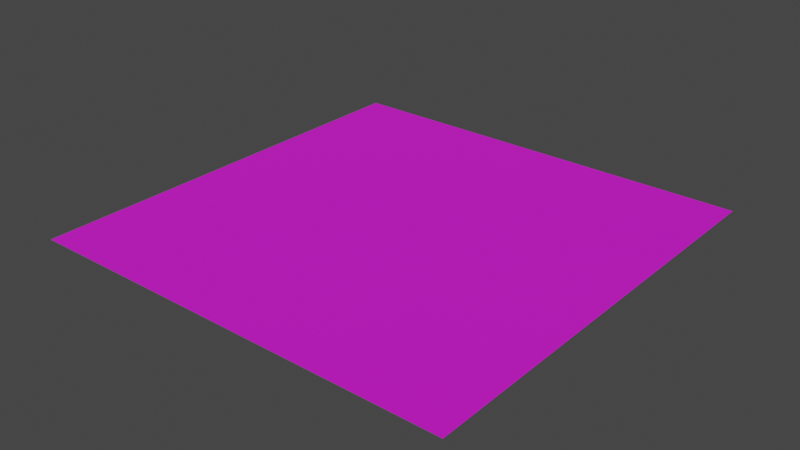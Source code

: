 # Source: grid.blend  (saved by Blender 3.1.7; exported with 4.5.12 LTS)
import bpy
from mathutils import Matrix  # noqa: F401  (used for matrix-valued properties, if any)

bpy.ops.wm.read_factory_settings(use_empty=True)
scene = bpy.context.scene
scene.name = 'Scene'

# ---- collections
col_collection = bpy.data.collections.new('Collection'); scene.collection.children.link(col_collection)

# ---- images (referenced by path relative to the original .blend; pixels are not part of the script)
import os
ASSET_DIR = os.environ.get("B2B_ASSET_DIR", "")  # directory of the original .blend (textures are referenced by path, not embedded)
HERE = os.path.dirname(os.path.abspath(__file__))  # packed textures are extracted next to this script under _unpacked/

def load_image(name, relpath, width, height, colorspace="sRGB"):
    """Load a texture the original file referenced (path relative to the .blend, or extracted next to this script)."""
    p = next((c for c in (os.path.join(HERE, relpath), os.path.join(ASSET_DIR, relpath)) if relpath and os.path.exists(c)), "")
    if p:
        img = bpy.data.images.load(p, check_existing=True)
        img.name = name
    else:  # same state as the original file: an image datablock whose file is absent (Cycles renders it pink)
        img = bpy.data.images.new(name, width, height)
        img.source = "FILE"
        img.filepath = "//" + (relpath or name)
    img.colorspace_settings.name = colorspace
    return img
img_file2 = load_image('file2', 'Grid.png', 1024, 1024, 'sRGB')

# ---- materials (node trees are filled in below, after node groups)
mat_lambert1 = bpy.data.materials.new('lambert1')
mat_lambert1.use_transparent_shadow = False
mat_lambert1.diffuse_color = (1.0, 1.0, 1.0, 1.0)
mat_lambert1.roughness = 0.747
mat_lambert1.specular_intensity = 1.0
mat_lambert1.metallic = 0.3

# ---- material node trees
mat_lambert1.use_nodes = True; mat_lambert1.node_tree.nodes.clear()
_N = mat_lambert1.node_tree.nodes; _L = mat_lambert1.node_tree.links
n0 = _N.new('ShaderNodeBsdfPrincipled'); n0.name = 'Principled BSDF'; n0.location = (10, 300)
n0.distribution = 'GGX'
n0.subsurface_method = 'RANDOM_WALK_SKIN'
n0.inputs[1].default_value = 0.3
n0.inputs[2].default_value = 0.747
n0.inputs[3].default_value = 1.45
n0.inputs[13].default_value = 1.0
n0.inputs[27].default_value = (0.0, 0.0, 0.0, 1.0)
n0.inputs[28].default_value = 1.0
n1 = _N.new('ShaderNodeOutputMaterial'); n1.name = 'Material Output'; n1.location = (300, 300)
n2 = _N.new('ShaderNodeNormalMap'); n2.name = 'Normal Map'; n2.location = (-300, -300)
n2.label = 'Normal/Map'
n3 = _N.new('ShaderNodeTexImage'); n3.name = 'Image Texture'; n3.location = (-300, 600)
n3.image = img_file2
n4 = _N.new('ShaderNodeTexCoord'); n4.name = 'Texture Coordinate'; n4.location = (-1500, 300)
n4.label = 'Texture Coords'
n5 = _N.new('ShaderNodeMapping'); n5.name = 'Mapping'; n5.location = (-600, 600)
n5.vector_type = 'TEXTURE'
n5.inputs[3].default_value = (0.1, 0.1, 1.0)
_L.new(n0.outputs[0], n1.inputs[0])
_L.new(n2.outputs[0], n0.inputs[5])
_L.new(n3.outputs[0], n0.inputs[0])
_L.new(n5.outputs[0], n3.inputs[0])
_L.new(n4.outputs[2], n5.inputs[0])
n1.is_active_output = True

# ---- world
world_world = bpy.data.worlds.new('World'); scene.world = world_world
world_world.use_nodes = True; world_world.node_tree.nodes.clear()
_N = world_world.node_tree.nodes; _L = world_world.node_tree.links
n0 = _N.new('ShaderNodeOutputWorld'); n0.name = 'World Output'; n0.location = (300, 300)
n1 = _N.new('ShaderNodeBackground'); n1.name = 'Background'; n1.location = (10, 300)
n1.inputs[0].default_value = (0.05088, 0.05088, 0.05088, 1.0)
_L.new(n1.outputs[0], n0.inputs[0])
n0.is_active_output = True
world_world.color = (0.05088, 0.05088, 0.05088)
world_world.use_sun_shadow = False
world_world.sun_shadow_jitter_overblur = 0.0

# ---- meshes
me_mesh = bpy.data.meshes.new('Mesh')
me_mesh.from_pydata([(-50.0, -1.11e-14, 50.0), (-40.0, -1.11e-14, 50.0), (-30.0, -1.11e-14, 50.0), (-20.0, -1.11e-14, 50.0), (-10.0, -1.11e-14, 50.0), (0.0, -1.11e-14, 50.0), (10.0, -1.11e-14, 50.0), (20.0, -1.11e-14, 50.0), (30.0, -1.11e-14, 50.0), (40.0, -1.11e-14, 50.0), (50.0, -1.11e-14, 50.0), (-50.0, -8.882e-15, 40.0), (-40.0, -8.882e-15, 40.0), (-30.0, -8.882e-15, 40.0), (-20.0, -8.882e-15, 40.0), (-10.0, -8.882e-15, 40.0), (0.0, -8.882e-15, 40.0), (10.0, -8.882e-15, 40.0), (20.0, -8.882e-15, 40.0), (30.0, -8.882e-15, 40.0), (40.0, -8.882e-15, 40.0), (50.0, -8.882e-15, 40.0), (-50.0, -6.661e-15, 30.0), (-40.0, -6.661e-15, 30.0), (-30.0, -6.661e-15, 30.0), (-20.0, -6.661e-15, 30.0), (-10.0, -6.661e-15, 30.0), (0.0, -6.661e-15, 30.0), (10.0, -6.661e-15, 30.0), (20.0, -6.661e-15, 30.0), (30.0, -6.661e-15, 30.0), (40.0, -6.661e-15, 30.0), (50.0, -6.661e-15, 30.0), (-50.0, -4.441e-15, 20.0), (-40.0, -4.441e-15, 20.0), (-30.0, -4.441e-15, 20.0), (-20.0, -4.441e-15, 20.0), (-10.0, -4.441e-15, 20.0), (0.0, -4.441e-15, 20.0), (10.0, -4.441e-15, 20.0), (20.0, -4.441e-15, 20.0), (30.0, -4.441e-15, 20.0), (40.0, -4.441e-15, 20.0), (50.0, -4.441e-15, 20.0), (-50.0, -2.22e-15, 10.0), (-40.0, -2.22e-15, 10.0), (-30.0, -2.22e-15, 10.0), (-20.0, -2.22e-15, 10.0), (-10.0, -2.22e-15, 10.0), (0.0, -2.22e-15, 10.0), (10.0, -2.22e-15, 10.0), (20.0, -2.22e-15, 10.0), (30.0, -2.22e-15, 10.0), (40.0, -2.22e-15, 10.0), (50.0, -2.22e-15, 10.0), (-50.0, 0.0, 0.0), (-40.0, 0.0, 0.0), (-30.0, 0.0, 0.0), (-20.0, 0.0, 0.0), (-10.0, 0.0, 0.0), (0.0, 0.0, 0.0), (10.0, 0.0, 0.0), (20.0, 0.0, 0.0), (30.0, 0.0, 0.0), (40.0, 0.0, 0.0), (50.0, 0.0, 0.0), (-50.0, 2.22e-15, -10.0), (-40.0, 2.22e-15, -10.0), (-30.0, 2.22e-15, -10.0), (-20.0, 2.22e-15, -10.0), (-10.0, 2.22e-15, -10.0), (0.0, 2.22e-15, -10.0), (10.0, 2.22e-15, -10.0), (20.0, 2.22e-15, -10.0), (30.0, 2.22e-15, -10.0), (40.0, 2.22e-15, -10.0), (50.0, 2.22e-15, -10.0), (-50.0, 4.441e-15, -20.0), (-40.0, 4.441e-15, -20.0), (-30.0, 4.441e-15, -20.0), (-20.0, 4.441e-15, -20.0), (-10.0, 4.441e-15, -20.0), (0.0, 4.441e-15, -20.0), (10.0, 4.441e-15, -20.0), (20.0, 4.441e-15, -20.0), (30.0, 4.441e-15, -20.0), (40.0, 4.441e-15, -20.0), (50.0, 4.441e-15, -20.0), (-50.0, 6.661e-15, -30.0), (-40.0, 6.661e-15, -30.0), (-30.0, 6.661e-15, -30.0), (-20.0, 6.661e-15, -30.0), (-10.0, 6.661e-15, -30.0), (0.0, 6.661e-15, -30.0), (10.0, 6.661e-15, -30.0), (20.0, 6.661e-15, -30.0), (30.0, 6.661e-15, -30.0), (40.0, 6.661e-15, -30.0), (50.0, 6.661e-15, -30.0), (-50.0, 8.882e-15, -40.0), (-40.0, 8.882e-15, -40.0), (-30.0, 8.882e-15, -40.0), (-20.0, 8.882e-15, -40.0), (-10.0, 8.882e-15, -40.0), (0.0, 8.882e-15, -40.0), (10.0, 8.882e-15, -40.0), (20.0, 8.882e-15, -40.0), (30.0, 8.882e-15, -40.0), (40.0, 8.882e-15, -40.0), (50.0, 8.882e-15, -40.0), (-50.0, 1.11e-14, -50.0), (-40.0, 1.11e-14, -50.0), (-30.0, 1.11e-14, -50.0), (-20.0, 1.11e-14, -50.0), (-10.0, 1.11e-14, -50.0), (0.0, 1.11e-14, -50.0), (10.0, 1.11e-14, -50.0), (20.0, 1.11e-14, -50.0), (30.0, 1.11e-14, -50.0), (40.0, 1.11e-14, -50.0), (50.0, 1.11e-14, -50.0)], [], [(0, 1, 12, 11), (1, 2, 13, 12), (2, 3, 14, 13), (3, 4, 15, 14), (4, 5, 16, 15), (5, 6, 17, 16), (6, 7, 18, 17), (7, 8, 19, 18), (8, 9, 20, 19), (9, 10, 21, 20), (11, 12, 23, 22), (12, 13, 24, 23), (13, 14, 25, 24), (14, 15, 26, 25), (15, 16, 27, 26), (16, 17, 28, 27), (17, 18, 29, 28), (18, 19, 30, 29), (19, 20, 31, 30), (20, 21, 32, 31), (22, 23, 34, 33), (23, 24, 35, 34), (24, 25, 36, 35), (25, 26, 37, 36), (26, 27, 38, 37), (27, 28, 39, 38), (28, 29, 40, 39), (29, 30, 41, 40), (30, 31, 42, 41), (31, 32, 43, 42), (33, 34, 45, 44), (34, 35, 46, 45), (35, 36, 47, 46), (36, 37, 48, 47), (37, 38, 49, 48), (38, 39, 50, 49), (39, 40, 51, 50), (40, 41, 52, 51), (41, 42, 53, 52), (42, 43, 54, 53), (44, 45, 56, 55), (45, 46, 57, 56), (46, 47, 58, 57), (47, 48, 59, 58), (48, 49, 60, 59), (49, 50, 61, 60), (50, 51, 62, 61), (51, 52, 63, 62), (52, 53, 64, 63), (53, 54, 65, 64), (55, 56, 67, 66), (56, 57, 68, 67), (57, 58, 69, 68), (58, 59, 70, 69), (59, 60, 71, 70), (60, 61, 72, 71), (61, 62, 73, 72), (62, 63, 74, 73), (63, 64, 75, 74), (64, 65, 76, 75), (66, 67, 78, 77), (67, 68, 79, 78), (68, 69, 80, 79), (69, 70, 81, 80), (70, 71, 82, 81), (71, 72, 83, 82), (72, 73, 84, 83), (73, 74, 85, 84), (74, 75, 86, 85), (75, 76, 87, 86), (77, 78, 89, 88), (78, 79, 90, 89), (79, 80, 91, 90), (80, 81, 92, 91), (81, 82, 93, 92), (82, 83, 94, 93), (83, 84, 95, 94), (84, 85, 96, 95), (85, 86, 97, 96), (86, 87, 98, 97), (88, 89, 100, 99), (89, 90, 101, 100), (90, 91, 102, 101), (91, 92, 103, 102), (92, 93, 104, 103), (93, 94, 105, 104), (94, 95, 106, 105), (95, 96, 107, 106), (96, 97, 108, 107), (97, 98, 109, 108), (99, 100, 111, 110), (100, 101, 112, 111), (101, 102, 113, 112), (102, 103, 114, 113), (103, 104, 115, 114), (104, 105, 116, 115), (105, 106, 117, 116), (106, 107, 118, 117), (107, 108, 119, 118), (108, 109, 120, 119)])
me_mesh.polygons.foreach_set('use_smooth', [True] * 100)
_uv = me_mesh.uv_layers.new(name='map1')
_uv.uv.foreach_set('vector', [1.0, -2.98e-08, 1.0, 0.1, 0.9, 0.1, 0.9, -2.98e-08, 1.0, 0.1, 1.0, 0.2, 0.9, 0.2, 0.9, 0.1, 1.0, 0.2, 1.0, 0.3, 0.9, 0.3, 0.9, 0.2, 1.0, 0.3, 1.0, 0.4, 0.9, 0.4, 0.9, 0.3, 1.0, 0.4, 1.0, 0.5, 0.9, 0.5, 0.9, 0.4, 1.0, 0.5, 1.0, 0.6, 0.9, 0.6, 0.9, 0.5, 1.0, 0.6, 1.0, 0.7, 0.9, 0.7, 0.9, 0.6, 1.0, 0.7, 1.0, 0.8, 0.9, 0.8, 0.9, 0.7, 1.0, 0.8, 1.0, 0.9, 0.9, 0.9, 0.9, 0.8, 1.0, 0.9, 1.0, 1.0, 0.9, 1.0, 0.9, 0.9, 0.9, -2.98e-08, 0.9, 0.1, 0.8, 0.1, 0.8, -5.96e-08, 0.9, 0.1, 0.9, 0.2, 0.8, 0.2, 0.8, 0.1, 0.9, 0.2, 0.9, 0.3, 0.8, 0.3, 0.8, 0.2, 0.9, 0.3, 0.9, 0.4, 0.8, 0.4, 0.8, 0.3, 0.9, 0.4, 0.9, 0.5, 0.8, 0.5, 0.8, 0.4, 0.9, 0.5, 0.9, 0.6, 0.8, 0.6, 0.8, 0.5, 0.9, 0.6, 0.9, 0.7, 0.8, 0.7, 0.8, 0.6, 0.9, 0.7, 0.9, 0.8, 0.8, 0.8, 0.8, 0.7, 0.9, 0.8, 0.9, 0.9, 0.8, 0.9, 0.8, 0.8, 0.9, 0.9, 0.9, 1.0, 0.8, 1.0, 0.8, 0.9, 0.8, -5.96e-08, 0.8, 0.1, 0.7, 0.1, 0.7, -5.96e-08, 0.8, 0.1, 0.8, 0.2, 0.7, 0.2, 0.7, 0.1, 0.8, 0.2, 0.8, 0.3, 0.7, 0.3, 0.7, 0.2, 0.8, 0.3, 0.8, 0.4, 0.7, 0.4, 0.7, 0.3, 0.8, 0.4, 0.8, 0.5, 0.7, 0.5, 0.7, 0.4, 0.8, 0.5, 0.8, 0.6, 0.7, 0.6, 0.7, 0.5, 0.8, 0.6, 0.8, 0.7, 0.7, 0.7, 0.7, 0.6, 0.8, 0.7, 0.8, 0.8, 0.7, 0.8, 0.7, 0.7, 0.8, 0.8, 0.8, 0.9, 0.7, 0.9, 0.7, 0.8, 0.8, 0.9, 0.8, 1.0, 0.7, 1.0, 0.7, 0.9, 0.7, -5.96e-08, 0.7, 0.1, 0.6, 0.1, 0.6, -5.96e-08, 0.7, 0.1, 0.7, 0.2, 0.6, 0.2, 0.6, 0.1, 0.7, 0.2, 0.7, 0.3, 0.6, 0.3, 0.6, 0.2, 0.7, 0.3, 0.7, 0.4, 0.6, 0.4, 0.6, 0.3, 0.7, 0.4, 0.7, 0.5, 0.6, 0.5, 0.6, 0.4, 0.7, 0.5, 0.7, 0.6, 0.6, 0.6, 0.6, 0.5, 0.7, 0.6, 0.7, 0.7, 0.6, 0.7, 0.6, 0.6, 0.7, 0.7, 0.7, 0.8, 0.6, 0.8, 0.6, 0.7, 0.7, 0.8, 0.7, 0.9, 0.6, 0.9, 0.6, 0.8, 0.7, 0.9, 0.7, 1.0, 0.6, 1.0, 0.6, 0.9, 0.6, -5.96e-08, 0.6, 0.1, 0.5, 0.1, 0.5, -5.96e-08, 0.6, 0.1, 0.6, 0.2, 0.5, 0.2, 0.5, 0.1, 0.6, 0.2, 0.6, 0.3, 0.5, 0.3, 0.5, 0.2, 0.6, 0.3, 0.6, 0.4, 0.5, 0.4, 0.5, 0.3, 0.6, 0.4, 0.6, 0.5, 0.5, 0.5, 0.5, 0.4, 0.6, 0.5, 0.6, 0.6, 0.5, 0.6, 0.5, 0.5, 0.6, 0.6, 0.6, 0.7, 0.5, 0.7, 0.5, 0.6, 0.6, 0.7, 0.6, 0.8, 0.5, 0.8, 0.5, 0.7, 0.6, 0.8, 0.6, 0.9, 0.5, 0.9, 0.5, 0.8, 0.6, 0.9, 0.6, 1.0, 0.5, 1.0, 0.5, 0.9, 0.5, -5.96e-08, 0.5, 0.1, 0.4, 0.1, 0.4, -5.96e-08, 0.5, 0.1, 0.5, 0.2, 0.4, 0.2, 0.4, 0.1, 0.5, 0.2, 0.5, 0.3, 0.4, 0.3, 0.4, 0.2, 0.5, 0.3, 0.5, 0.4, 0.4, 0.4, 0.4, 0.3, 0.5, 0.4, 0.5, 0.5, 0.4, 0.5, 0.4, 0.4, 0.5, 0.5, 0.5, 0.6, 0.4, 0.6, 0.4, 0.5, 0.5, 0.6, 0.5, 0.7, 0.4, 0.7, 0.4, 0.6, 0.5, 0.7, 0.5, 0.8, 0.4, 0.8, 0.4, 0.7, 0.5, 0.8, 0.5, 0.9, 0.4, 0.9, 0.4, 0.8, 0.5, 0.9, 0.5, 1.0, 0.4, 1.0, 0.4, 0.9, 0.4, -5.96e-08, 0.4, 0.1, 0.3, 0.1, 0.3, -5.96e-08, 0.4, 0.1, 0.4, 0.2, 0.3, 0.2, 0.3, 0.1, 0.4, 0.2, 0.4, 0.3, 0.3, 0.3, 0.3, 0.2, 0.4, 0.3, 0.4, 0.4, 0.3, 0.4, 0.3, 0.3, 0.4, 0.4, 0.4, 0.5, 0.3, 0.5, 0.3, 0.4, 0.4, 0.5, 0.4, 0.6, 0.3, 0.6, 0.3, 0.5, 0.4, 0.6, 0.4, 0.7, 0.3, 0.7, 0.3, 0.6, 0.4, 0.7, 0.4, 0.8, 0.3, 0.8, 0.3, 0.7, 0.4, 0.8, 0.4, 0.9, 0.3, 0.9, 0.3, 0.8, 0.4, 0.9, 0.4, 1.0, 0.3, 1.0, 0.3, 0.9, 0.3, -5.96e-08, 0.3, 0.1, 0.2, 0.1, 0.2, -5.96e-08, 0.3, 0.1, 0.3, 0.2, 0.2, 0.2, 0.2, 0.1, 0.3, 0.2, 0.3, 0.3, 0.2, 0.3, 0.2, 0.2, 0.3, 0.3, 0.3, 0.4, 0.2, 0.4, 0.2, 0.3, 0.3, 0.4, 0.3, 0.5, 0.2, 0.5, 0.2, 0.4, 0.3, 0.5, 0.3, 0.6, 0.2, 0.6, 0.2, 0.5, 0.3, 0.6, 0.3, 0.7, 0.2, 0.7, 0.2, 0.6, 0.3, 0.7, 0.3, 0.8, 0.2, 0.8, 0.2, 0.7, 0.3, 0.8, 0.3, 0.9, 0.2, 0.9, 0.2, 0.8, 0.3, 0.9, 0.3, 1.0, 0.2, 1.0, 0.2, 0.9, 0.2, -5.96e-08, 0.2, 0.1, 0.1, 0.1, 0.1, -5.96e-08, 0.2, 0.1, 0.2, 0.2, 0.1, 0.2, 0.1, 0.1, 0.2, 0.2, 0.2, 0.3, 0.1, 0.3, 0.1, 0.2, 0.2, 0.3, 0.2, 0.4, 0.1, 0.4, 0.1, 0.3, 0.2, 0.4, 0.2, 0.5, 0.1, 0.5, 0.1, 0.4, 0.2, 0.5, 0.2, 0.6, 0.1, 0.6, 0.1, 0.5, 0.2, 0.6, 0.2, 0.7, 0.1, 0.7, 0.1, 0.6, 0.2, 0.7, 0.2, 0.8, 0.1, 0.8, 0.1, 0.7, 0.2, 0.8, 0.2, 0.9, 0.1, 0.9, 0.1, 0.8, 0.2, 0.9, 0.2, 1.0, 0.1, 1.0, 0.1, 0.9, 0.1, -5.96e-08, 0.1, 0.1, -2.98e-08, 0.1, -2.98e-08, -5.96e-08, 0.1, 0.1, 0.1, 0.2, -5.96e-08, 0.2, -2.98e-08, 0.1, 0.1, 0.2, 0.1, 0.3, -5.96e-08, 0.3, -5.96e-08, 0.2, 0.1, 0.3, 0.1, 0.4, -5.96e-08, 0.4, -5.96e-08, 0.3, 0.1, 0.4, 0.1, 0.5, -5.96e-08, 0.5, -5.96e-08, 0.4, 0.1, 0.5, 0.1, 0.6, -5.96e-08, 0.6, -5.96e-08, 0.5, 0.1, 0.6, 0.1, 0.7, -5.96e-08, 0.7, -5.96e-08, 0.6, 0.1, 0.7, 0.1, 0.8, -5.96e-08, 0.8, -5.96e-08, 0.7, 0.1, 0.8, 0.1, 0.9, -5.96e-08, 0.9, -5.96e-08, 0.8, 0.1, 0.9, 0.1, 1.0, -5.96e-08, 1.0, -5.96e-08, 0.9])
me_mesh.materials.append(mat_lambert1)
me_mesh.use_remesh_fix_poles = True
me_mesh.use_remesh_preserve_attributes = False
me_mesh.update()
me_mesh.normals_split_custom_set([tuple(v) for v in zip(*[iter([0.0, 1.0, 2.22e-16, 0.0, 1.0, 2.22e-16, 0.0, 1.0, 2.22e-16, 0.0, 1.0, 2.22e-16, 0.0, 1.0, 2.22e-16, 0.0, 1.0, 2.22e-16, 0.0, 1.0, 2.22e-16, 0.0, 1.0, 2.22e-16, 0.0, 1.0, 2.22e-16, 0.0, 1.0, 2.22e-16, 0.0, 1.0, 2.22e-16, 0.0, 1.0, 2.22e-16, 0.0, 1.0, 2.22e-16, 0.0, 1.0, 2.22e-16, 0.0, 1.0, 2.22e-16, 0.0, 1.0, 2.22e-16, 0.0, 1.0, 2.22e-16, 0.0, 1.0, 2.22e-16, 0.0, 1.0, 2.22e-16, 0.0, 1.0, 2.22e-16, 0.0, 1.0, 2.22e-16, 0.0, 1.0, 2.22e-16, 0.0, 1.0, 2.22e-16, 0.0, 1.0, 2.22e-16, 0.0, 1.0, 2.22e-16, 0.0, 1.0, 2.22e-16, 0.0, 1.0, 2.22e-16, 0.0, 1.0, 2.22e-16, 0.0, 1.0, 2.22e-16, 0.0, 1.0, 2.22e-16, 0.0, 1.0, 2.22e-16, 0.0, 1.0, 2.22e-16, 0.0, 1.0, 2.22e-16, 0.0, 1.0, 2.22e-16, 0.0, 1.0, 2.22e-16, 0.0, 1.0, 2.22e-16, 0.0, 1.0, 2.22e-16, 0.0, 1.0, 2.22e-16, 0.0, 1.0, 2.22e-16, 0.0, 1.0, 2.22e-16, 0.0, 1.0, 2.22e-16, 0.0, 1.0, 2.22e-16, 0.0, 1.0, 2.22e-16, 0.0, 1.0, 2.22e-16, 0.0, 1.0, 2.22e-16, 0.0, 1.0, 2.22e-16, 0.0, 1.0, 2.22e-16, 0.0, 1.0, 2.22e-16, 0.0, 1.0, 2.22e-16, 0.0, 1.0, 2.22e-16, 0.0, 1.0, 2.22e-16, 0.0, 1.0, 2.22e-16, 0.0, 1.0, 2.22e-16, 0.0, 1.0, 2.22e-16, 0.0, 1.0, 2.22e-16, 0.0, 1.0, 2.22e-16, 0.0, 1.0, 2.22e-16, 0.0, 1.0, 2.22e-16, 0.0, 1.0, 2.22e-16, 0.0, 1.0, 2.22e-16, 0.0, 1.0, 2.22e-16, 0.0, 1.0, 2.22e-16, 0.0, 1.0, 2.22e-16, 0.0, 1.0, 2.22e-16, 0.0, 1.0, 2.22e-16, 0.0, 1.0, 2.22e-16, 0.0, 1.0, 2.22e-16, 0.0, 1.0, 2.22e-16, 0.0, 1.0, 2.22e-16, 0.0, 1.0, 2.22e-16, 0.0, 1.0, 2.22e-16, 0.0, 1.0, 2.22e-16, 0.0, 1.0, 2.22e-16, 0.0, 1.0, 2.22e-16, 0.0, 1.0, 2.22e-16, 0.0, 1.0, 2.22e-16, 0.0, 1.0, 2.22e-16, 0.0, 1.0, 2.22e-16, 0.0, 1.0, 2.22e-16, 0.0, 1.0, 2.22e-16, 0.0, 1.0, 2.22e-16, 0.0, 1.0, 2.22e-16, 0.0, 1.0, 2.22e-16, 0.0, 1.0, 2.22e-16, 0.0, 1.0, 2.22e-16, 0.0, 1.0, 2.22e-16, 0.0, 1.0, 2.22e-16, 0.0, 1.0, 2.22e-16, 0.0, 1.0, 2.22e-16, 0.0, 1.0, 2.22e-16, 0.0, 1.0, 2.22e-16, 0.0, 1.0, 2.22e-16, 0.0, 1.0, 2.22e-16, 0.0, 1.0, 2.22e-16, 0.0, 1.0, 2.22e-16, 0.0, 1.0, 2.22e-16, 0.0, 1.0, 2.22e-16, 0.0, 1.0, 2.22e-16, 0.0, 1.0, 2.22e-16, 0.0, 1.0, 2.22e-16, 0.0, 1.0, 2.22e-16, 0.0, 1.0, 2.22e-16, 0.0, 1.0, 2.22e-16, 0.0, 1.0, 2.22e-16, 0.0, 1.0, 2.22e-16, 0.0, 1.0, 2.22e-16, 0.0, 1.0, 2.22e-16, 0.0, 1.0, 2.22e-16, 0.0, 1.0, 2.22e-16, 0.0, 1.0, 2.22e-16, 0.0, 1.0, 2.22e-16, 0.0, 1.0, 2.22e-16, 0.0, 1.0, 2.22e-16, 0.0, 1.0, 2.22e-16, 0.0, 1.0, 2.22e-16, 0.0, 1.0, 2.22e-16, 0.0, 1.0, 2.22e-16, 0.0, 1.0, 2.22e-16, 0.0, 1.0, 2.22e-16, 0.0, 1.0, 2.22e-16, 0.0, 1.0, 2.22e-16, 0.0, 1.0, 2.22e-16, 0.0, 1.0, 2.22e-16, 0.0, 1.0, 2.22e-16, 0.0, 1.0, 2.22e-16, 0.0, 1.0, 2.22e-16, 0.0, 1.0, 2.22e-16, 0.0, 1.0, 2.22e-16, 0.0, 1.0, 2.22e-16, 0.0, 1.0, 2.22e-16, 0.0, 1.0, 2.22e-16, 0.0, 1.0, 2.22e-16, 0.0, 1.0, 2.22e-16, 0.0, 1.0, 2.22e-16, 0.0, 1.0, 2.22e-16, 0.0, 1.0, 2.22e-16, 0.0, 1.0, 2.22e-16, 0.0, 1.0, 2.22e-16, 0.0, 1.0, 2.22e-16, 0.0, 1.0, 2.22e-16, 0.0, 1.0, 2.22e-16, 0.0, 1.0, 2.22e-16, 0.0, 1.0, 2.22e-16, 0.0, 1.0, 2.22e-16, 0.0, 1.0, 2.22e-16, 0.0, 1.0, 2.22e-16, 0.0, 1.0, 2.22e-16, 0.0, 1.0, 2.22e-16, 0.0, 1.0, 2.22e-16, 0.0, 1.0, 2.22e-16, 0.0, 1.0, 2.22e-16, 0.0, 1.0, 2.22e-16, 0.0, 1.0, 2.22e-16, 0.0, 1.0, 2.22e-16, 0.0, 1.0, 2.22e-16, 0.0, 1.0, 2.22e-16, 0.0, 1.0, 2.22e-16, 0.0, 1.0, 2.22e-16, 0.0, 1.0, 2.22e-16, 0.0, 1.0, 2.22e-16, 0.0, 1.0, 2.22e-16, 0.0, 1.0, 2.22e-16, 0.0, 1.0, 2.22e-16, 0.0, 1.0, 2.22e-16, 0.0, 1.0, 2.22e-16, 0.0, 1.0, 2.22e-16, 0.0, 1.0, 2.22e-16, 0.0, 1.0, 2.22e-16, 0.0, 1.0, 2.22e-16, 0.0, 1.0, 2.22e-16, 0.0, 1.0, 2.22e-16, 0.0, 1.0, 2.22e-16, 0.0, 1.0, 2.22e-16, 0.0, 1.0, 2.22e-16, 0.0, 1.0, 2.22e-16, 0.0, 1.0, 2.22e-16, 0.0, 1.0, 2.22e-16, 0.0, 1.0, 2.22e-16, 0.0, 1.0, 2.22e-16, 0.0, 1.0, 2.22e-16, 0.0, 1.0, 2.22e-16, 0.0, 1.0, 2.22e-16, 0.0, 1.0, 2.22e-16, 0.0, 1.0, 2.22e-16, 0.0, 1.0, 2.22e-16, 0.0, 1.0, 2.22e-16, 0.0, 1.0, 2.22e-16, 0.0, 1.0, 2.22e-16, 0.0, 1.0, 2.22e-16, 0.0, 1.0, 2.22e-16, 0.0, 1.0, 2.22e-16, 0.0, 1.0, 2.22e-16, 0.0, 1.0, 2.22e-16, 0.0, 1.0, 2.22e-16, 0.0, 1.0, 2.22e-16, 0.0, 1.0, 2.22e-16, 0.0, 1.0, 2.22e-16, 0.0, 1.0, 2.22e-16, 0.0, 1.0, 2.22e-16, 0.0, 1.0, 2.22e-16, 0.0, 1.0, 2.22e-16, 0.0, 1.0, 2.22e-16, 0.0, 1.0, 2.22e-16, 0.0, 1.0, 2.22e-16, 0.0, 1.0, 2.22e-16, 0.0, 1.0, 2.22e-16, 0.0, 1.0, 2.22e-16, 0.0, 1.0, 2.22e-16, 0.0, 1.0, 2.22e-16, 0.0, 1.0, 2.22e-16, 0.0, 1.0, 2.22e-16, 0.0, 1.0, 2.22e-16, 0.0, 1.0, 2.22e-16, 0.0, 1.0, 2.22e-16, 0.0, 1.0, 2.22e-16, 0.0, 1.0, 2.22e-16, 0.0, 1.0, 2.22e-16, 0.0, 1.0, 2.22e-16, 0.0, 1.0, 2.22e-16, 0.0, 1.0, 2.22e-16, 0.0, 1.0, 2.22e-16, 0.0, 1.0, 2.22e-16, 0.0, 1.0, 2.22e-16, 0.0, 1.0, 2.22e-16, 0.0, 1.0, 2.22e-16, 0.0, 1.0, 2.22e-16, 0.0, 1.0, 2.22e-16, 0.0, 1.0, 2.22e-16, 0.0, 1.0, 2.22e-16, 0.0, 1.0, 2.22e-16, 0.0, 1.0, 2.22e-16, 0.0, 1.0, 2.22e-16, 0.0, 1.0, 2.22e-16, 0.0, 1.0, 2.22e-16, 0.0, 1.0, 2.22e-16, 0.0, 1.0, 2.22e-16, 0.0, 1.0, 2.22e-16, 0.0, 1.0, 2.22e-16, 0.0, 1.0, 2.22e-16, 0.0, 1.0, 2.22e-16, 0.0, 1.0, 2.22e-16, 0.0, 1.0, 2.22e-16, 0.0, 1.0, 2.22e-16, 0.0, 1.0, 2.22e-16, 0.0, 1.0, 2.22e-16, 0.0, 1.0, 2.22e-16, 0.0, 1.0, 2.22e-16, 0.0, 1.0, 2.22e-16, 0.0, 1.0, 2.22e-16, 0.0, 1.0, 2.22e-16, 0.0, 1.0, 2.22e-16, 0.0, 1.0, 2.22e-16, 0.0, 1.0, 2.22e-16, 0.0, 1.0, 2.22e-16, 0.0, 1.0, 2.22e-16, 0.0, 1.0, 2.22e-16, 0.0, 1.0, 2.22e-16, 0.0, 1.0, 2.22e-16, 0.0, 1.0, 2.22e-16, 0.0, 1.0, 2.22e-16, 0.0, 1.0, 2.22e-16, 0.0, 1.0, 2.22e-16, 0.0, 1.0, 2.22e-16, 0.0, 1.0, 2.22e-16, 0.0, 1.0, 2.22e-16, 0.0, 1.0, 2.22e-16, 0.0, 1.0, 2.22e-16, 0.0, 1.0, 2.22e-16, 0.0, 1.0, 2.22e-16, 0.0, 1.0, 2.22e-16, 0.0, 1.0, 2.22e-16, 0.0, 1.0, 2.22e-16, 0.0, 1.0, 2.22e-16, 0.0, 1.0, 2.22e-16, 0.0, 1.0, 2.22e-16, 0.0, 1.0, 2.22e-16, 0.0, 1.0, 2.22e-16, 0.0, 1.0, 2.22e-16, 0.0, 1.0, 2.22e-16, 0.0, 1.0, 2.22e-16, 0.0, 1.0, 2.22e-16, 0.0, 1.0, 2.22e-16, 0.0, 1.0, 2.22e-16, 0.0, 1.0, 2.22e-16, 0.0, 1.0, 2.22e-16, 0.0, 1.0, 2.22e-16, 0.0, 1.0, 2.22e-16, 0.0, 1.0, 2.22e-16, 0.0, 1.0, 2.22e-16, 0.0, 1.0, 2.22e-16, 0.0, 1.0, 2.22e-16, 0.0, 1.0, 2.22e-16, 0.0, 1.0, 2.22e-16, 0.0, 1.0, 2.22e-16, 0.0, 1.0, 2.22e-16, 0.0, 1.0, 2.22e-16, 0.0, 1.0, 2.22e-16, 0.0, 1.0, 2.22e-16, 0.0, 1.0, 2.22e-16, 0.0, 1.0, 2.22e-16, 0.0, 1.0, 2.22e-16, 0.0, 1.0, 2.22e-16, 0.0, 1.0, 2.22e-16, 0.0, 1.0, 2.22e-16, 0.0, 1.0, 2.22e-16, 0.0, 1.0, 2.22e-16, 0.0, 1.0, 2.22e-16, 0.0, 1.0, 2.22e-16, 0.0, 1.0, 2.22e-16, 0.0, 1.0, 2.22e-16, 0.0, 1.0, 2.22e-16, 0.0, 1.0, 2.22e-16, 0.0, 1.0, 2.22e-16, 0.0, 1.0, 2.22e-16, 0.0, 1.0, 2.22e-16, 0.0, 1.0, 2.22e-16, 0.0, 1.0, 2.22e-16, 0.0, 1.0, 2.22e-16, 0.0, 1.0, 2.22e-16, 0.0, 1.0, 2.22e-16, 0.0, 1.0, 2.22e-16, 0.0, 1.0, 2.22e-16, 0.0, 1.0, 2.22e-16, 0.0, 1.0, 2.22e-16, 0.0, 1.0, 2.22e-16, 0.0, 1.0, 2.22e-16, 0.0, 1.0, 2.22e-16, 0.0, 1.0, 2.22e-16, 0.0, 1.0, 2.22e-16, 0.0, 1.0, 2.22e-16, 0.0, 1.0, 2.22e-16, 0.0, 1.0, 2.22e-16, 0.0, 1.0, 2.22e-16, 0.0, 1.0, 2.22e-16, 0.0, 1.0, 2.22e-16, 0.0, 1.0, 2.22e-16, 0.0, 1.0, 2.22e-16, 0.0, 1.0, 2.22e-16, 0.0, 1.0, 2.22e-16, 0.0, 1.0, 2.22e-16, 0.0, 1.0, 2.22e-16, 0.0, 1.0, 2.22e-16, 0.0, 1.0, 2.22e-16, 0.0, 1.0, 2.22e-16, 0.0, 1.0, 2.22e-16, 0.0, 1.0, 2.22e-16, 0.0, 1.0, 2.22e-16, 0.0, 1.0, 2.22e-16, 0.0, 1.0, 2.22e-16, 0.0, 1.0, 2.22e-16, 0.0, 1.0, 2.22e-16, 0.0, 1.0, 2.22e-16, 0.0, 1.0, 2.22e-16, 0.0, 1.0, 2.22e-16, 0.0, 1.0, 2.22e-16, 0.0, 1.0, 2.22e-16, 0.0, 1.0, 2.22e-16, 0.0, 1.0, 2.22e-16, 0.0, 1.0, 2.22e-16, 0.0, 1.0, 2.22e-16, 0.0, 1.0, 2.22e-16, 0.0, 1.0, 2.22e-16, 0.0, 1.0, 2.22e-16, 0.0, 1.0, 2.22e-16, 0.0, 1.0, 2.22e-16, 0.0, 1.0, 2.22e-16, 0.0, 1.0, 2.22e-16, 0.0, 1.0, 2.22e-16, 0.0, 1.0, 2.22e-16, 0.0, 1.0, 2.22e-16, 0.0, 1.0, 2.22e-16, 0.0, 1.0, 2.22e-16, 0.0, 1.0, 2.22e-16, 0.0, 1.0, 2.22e-16, 0.0, 1.0, 2.22e-16, 0.0, 1.0, 2.22e-16, 0.0, 1.0, 2.22e-16, 0.0, 1.0, 2.22e-16, 0.0, 1.0, 2.22e-16, 0.0, 1.0, 2.22e-16, 0.0, 1.0, 2.22e-16, 0.0, 1.0, 2.22e-16, 0.0, 1.0, 2.22e-16, 0.0, 1.0, 2.22e-16, 0.0, 1.0, 2.22e-16, 0.0, 1.0, 2.22e-16, 0.0, 1.0, 2.22e-16, 0.0, 1.0, 2.22e-16, 0.0, 1.0, 2.22e-16, 0.0, 1.0, 2.22e-16, 0.0, 1.0, 2.22e-16, 0.0, 1.0, 2.22e-16, 0.0, 1.0, 2.22e-16, 0.0, 1.0, 2.22e-16, 0.0, 1.0, 2.22e-16, 0.0, 1.0, 2.22e-16, 0.0, 1.0, 2.22e-16, 0.0, 1.0, 2.22e-16, 0.0, 1.0, 2.22e-16, 0.0, 1.0, 2.22e-16])] * 3)])

# ---- objects
ob_pplane1 = bpy.data.objects.new('pPlane1', me_mesh)

# ---- transforms, parenting, visibility, modifiers, constraints
ob_pplane1.location = (0.0, 0.0, -6.61e-18)
ob_pplane1.rotation_euler = (1.571, -0.0, 0.0)
ob_pplane1.scale = (0.01, 0.01, 0.01)
ob_pplane1.color = (0.8, 0.8, 0.8, 1.0)

# ---- collection membership
col_collection.objects.link(ob_pplane1)

# ---- scene / render settings (as saved in the file)
scene.frame_start = 1; scene.frame_end = 250; scene.frame_set(1)
scene.render.engine = 'BLENDER_EEVEE_NEXT'
scene.cycles.sampling_pattern = 'TABULATED_SOBOL'
scene.cycles.use_light_tree = False
scene.view_settings.view_transform = 'Filmic'
bpy.context.view_layer.update()

# ---- added for rendering (the .blend has no active camera and no usable light): camera, sun
cam_auto = bpy.data.cameras.new('AutoCamera')
cam_auto.lens = 50.0
cam_auto.sensor_width = 36.0
cam_auto.clip_end = 1000.0
ob_auto_camera = bpy.data.objects.new('AutoCamera', cam_auto)
scene.collection.objects.link(ob_auto_camera)
ob_auto_camera.location = (1.30847, -1.57016, 1.04677)
ob_auto_camera.rotation_euler = (1.09748, -7.21219e-08, 0.694738)
scene.camera = ob_auto_camera
light_auto_sun = bpy.data.lights.new('AutoSun', 'SUN')
light_auto_sun.energy = 3.0
light_auto_sun.angle = 0.0523599
ob_auto_sun = bpy.data.objects.new('AutoSun', light_auto_sun)
scene.collection.objects.link(ob_auto_sun)
ob_auto_sun.rotation_euler = (0.872665, 0.174533, 0.523599)
bpy.context.view_layer.update()
